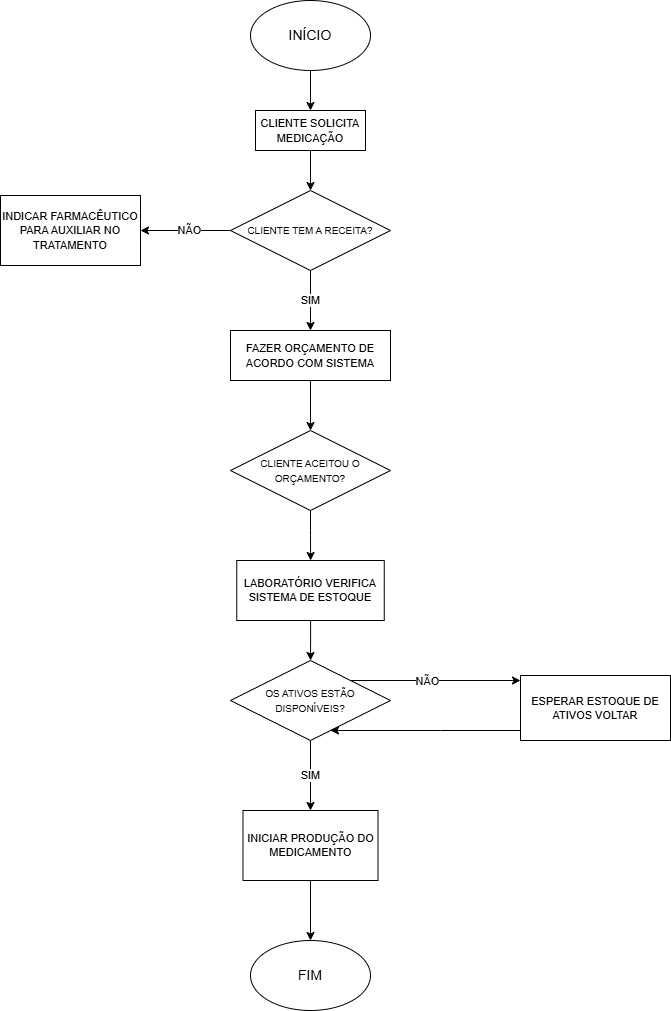

The diagram above was exported from draw.io. Its source (the exported page's mxGraphModel, read from the mxfile embedded in the PNG):
<mxGraphModel dx="864" dy="516" grid="1" gridSize="10" guides="1" tooltips="1" connect="1" arrows="1" fold="1" page="1" pageScale="1" pageWidth="827" pageHeight="1169" math="0" shadow="0">
  <root>
    <mxCell id="0" />
    <mxCell id="1" parent="0" />
    <mxCell id="ellHlvLXv_20KNBQ_NXh-1" value="INÍCIO" style="ellipse;whiteSpace=wrap;html=1;fontSize=14;" parent="1" vertex="1">
      <mxGeometry x="370" y="40" width="120" height="70" as="geometry" />
    </mxCell>
    <mxCell id="ellHlvLXv_20KNBQ_NXh-16" style="edgeStyle=orthogonalEdgeStyle;rounded=0;orthogonalLoop=1;jettySize=auto;html=1;" parent="1" source="ellHlvLXv_20KNBQ_NXh-2" target="ellHlvLXv_20KNBQ_NXh-4" edge="1">
      <mxGeometry relative="1" as="geometry" />
    </mxCell>
    <mxCell id="ellHlvLXv_20KNBQ_NXh-2" value="&lt;font style=&quot;font-size: 11px;&quot;&gt;CLIENTE SOLICITA MEDICAÇÃO&lt;/font&gt;" style="rounded=0;whiteSpace=wrap;html=1;" parent="1" vertex="1">
      <mxGeometry x="375" y="150" width="110" height="40" as="geometry" />
    </mxCell>
    <mxCell id="ellHlvLXv_20KNBQ_NXh-3" value="&lt;font style=&quot;font-size: 11px;&quot;&gt;INDICAR FARMACÊUTICO PARA AUXILIAR NO TRATAMENTO&lt;/font&gt;" style="rounded=0;whiteSpace=wrap;html=1;strokeColor=default;align=center;verticalAlign=middle;fontFamily=Helvetica;fontSize=12;fontColor=default;fillColor=default;" parent="1" vertex="1">
      <mxGeometry x="120" y="235" width="140" height="70" as="geometry" />
    </mxCell>
    <mxCell id="ellHlvLXv_20KNBQ_NXh-17" style="edgeStyle=orthogonalEdgeStyle;rounded=0;orthogonalLoop=1;jettySize=auto;html=1;" parent="1" source="ellHlvLXv_20KNBQ_NXh-4" target="ellHlvLXv_20KNBQ_NXh-3" edge="1">
      <mxGeometry relative="1" as="geometry" />
    </mxCell>
    <mxCell id="ellHlvLXv_20KNBQ_NXh-31" value="NÃO" style="edgeLabel;html=1;align=center;verticalAlign=middle;resizable=0;points=[];" parent="ellHlvLXv_20KNBQ_NXh-17" vertex="1" connectable="0">
      <mxGeometry x="-0.075" y="-1" relative="1" as="geometry">
        <mxPoint as="offset" />
      </mxGeometry>
    </mxCell>
    <mxCell id="ellHlvLXv_20KNBQ_NXh-18" value="SIM" style="edgeStyle=orthogonalEdgeStyle;rounded=0;orthogonalLoop=1;jettySize=auto;html=1;" parent="1" source="ellHlvLXv_20KNBQ_NXh-4" target="ellHlvLXv_20KNBQ_NXh-6" edge="1">
      <mxGeometry relative="1" as="geometry">
        <Array as="points">
          <mxPoint x="430" y="370" />
          <mxPoint x="430" y="370" />
        </Array>
      </mxGeometry>
    </mxCell>
    <mxCell id="ellHlvLXv_20KNBQ_NXh-4" value="&lt;font style=&quot;font-size: 10px;&quot;&gt;CLIENTE TEM A RECEITA?&lt;/font&gt;" style="rhombus;whiteSpace=wrap;html=1;" parent="1" vertex="1">
      <mxGeometry x="350" y="230" width="160" height="80" as="geometry" />
    </mxCell>
    <mxCell id="ellHlvLXv_20KNBQ_NXh-19" style="edgeStyle=orthogonalEdgeStyle;rounded=0;orthogonalLoop=1;jettySize=auto;html=1;" parent="1" source="ellHlvLXv_20KNBQ_NXh-6" target="ellHlvLXv_20KNBQ_NXh-7" edge="1">
      <mxGeometry relative="1" as="geometry" />
    </mxCell>
    <mxCell id="ellHlvLXv_20KNBQ_NXh-6" value="&lt;font style=&quot;font-size: 11px;&quot;&gt;FAZER ORÇAMENTO DE ACORDO COM SISTEMA&lt;/font&gt;" style="rounded=0;whiteSpace=wrap;html=1;" parent="1" vertex="1">
      <mxGeometry x="350" y="370" width="160" height="50" as="geometry" />
    </mxCell>
    <mxCell id="ellHlvLXv_20KNBQ_NXh-20" style="edgeStyle=orthogonalEdgeStyle;rounded=0;orthogonalLoop=1;jettySize=auto;html=1;" parent="1" source="ellHlvLXv_20KNBQ_NXh-7" target="ellHlvLXv_20KNBQ_NXh-8" edge="1">
      <mxGeometry relative="1" as="geometry" />
    </mxCell>
    <mxCell id="ellHlvLXv_20KNBQ_NXh-7" value="&lt;font style=&quot;font-size: 10px;&quot;&gt;CLIENTE ACEITOU O ORÇAMENTO?&lt;/font&gt;" style="rhombus;whiteSpace=wrap;html=1;" parent="1" vertex="1">
      <mxGeometry x="350" y="470" width="160" height="80" as="geometry" />
    </mxCell>
    <mxCell id="ellHlvLXv_20KNBQ_NXh-21" style="edgeStyle=orthogonalEdgeStyle;rounded=0;orthogonalLoop=1;jettySize=auto;html=1;" parent="1" source="ellHlvLXv_20KNBQ_NXh-8" target="ellHlvLXv_20KNBQ_NXh-9" edge="1">
      <mxGeometry relative="1" as="geometry" />
    </mxCell>
    <mxCell id="ellHlvLXv_20KNBQ_NXh-8" value="LABORATÓRIO VERIFICA SISTEMA DE ESTOQUE" style="rounded=0;whiteSpace=wrap;html=1;fontSize=11;" parent="1" vertex="1">
      <mxGeometry x="356.25" y="600" width="147.5" height="60" as="geometry" />
    </mxCell>
    <mxCell id="ellHlvLXv_20KNBQ_NXh-34" value="SIM" style="edgeStyle=orthogonalEdgeStyle;rounded=0;orthogonalLoop=1;jettySize=auto;html=1;" parent="1" source="ellHlvLXv_20KNBQ_NXh-9" target="ellHlvLXv_20KNBQ_NXh-11" edge="1">
      <mxGeometry relative="1" as="geometry" />
    </mxCell>
    <mxCell id="ellHlvLXv_20KNBQ_NXh-9" value="&lt;span style=&quot;font-size: 10px;&quot;&gt;OS ATIVOS ESTÃO DISPONÍVEIS?&lt;/span&gt;" style="rhombus;whiteSpace=wrap;html=1;" parent="1" vertex="1">
      <mxGeometry x="350" y="700" width="160" height="80" as="geometry" />
    </mxCell>
    <mxCell id="ellHlvLXv_20KNBQ_NXh-10" value="ESPERAR ESTOQUE DE ATIVOS VOLTAR" style="rounded=0;whiteSpace=wrap;html=1;fontSize=11;" parent="1" vertex="1">
      <mxGeometry x="640" y="715" width="150" height="65" as="geometry" />
    </mxCell>
    <mxCell id="ellHlvLXv_20KNBQ_NXh-29" style="edgeStyle=orthogonalEdgeStyle;rounded=0;orthogonalLoop=1;jettySize=auto;html=1;" parent="1" source="ellHlvLXv_20KNBQ_NXh-11" target="ellHlvLXv_20KNBQ_NXh-14" edge="1">
      <mxGeometry relative="1" as="geometry" />
    </mxCell>
    <mxCell id="ellHlvLXv_20KNBQ_NXh-11" value="INICIAR PRODUÇÃO DO MEDICAMENTO" style="rounded=0;whiteSpace=wrap;html=1;fontSize=11;" parent="1" vertex="1">
      <mxGeometry x="362.5" y="850" width="135" height="70" as="geometry" />
    </mxCell>
    <mxCell id="ellHlvLXv_20KNBQ_NXh-14" value="FIM" style="ellipse;whiteSpace=wrap;html=1;fontSize=14;" parent="1" vertex="1">
      <mxGeometry x="370" y="980" width="120" height="70" as="geometry" />
    </mxCell>
    <mxCell id="ellHlvLXv_20KNBQ_NXh-15" value="" style="endArrow=classic;html=1;rounded=0;" parent="1" source="ellHlvLXv_20KNBQ_NXh-1" target="ellHlvLXv_20KNBQ_NXh-2" edge="1">
      <mxGeometry width="50" height="50" relative="1" as="geometry">
        <mxPoint x="310" y="150" as="sourcePoint" />
        <mxPoint x="360" y="100" as="targetPoint" />
      </mxGeometry>
    </mxCell>
    <mxCell id="ellHlvLXv_20KNBQ_NXh-25" value="" style="endArrow=classic;html=1;rounded=0;edgeStyle=orthogonalEdgeStyle;curved=1;" parent="1" source="ellHlvLXv_20KNBQ_NXh-10" target="ellHlvLXv_20KNBQ_NXh-9" edge="1">
      <mxGeometry width="50" height="50" relative="1" as="geometry">
        <mxPoint x="610" y="860" as="sourcePoint" />
        <mxPoint x="660" y="810" as="targetPoint" />
        <Array as="points">
          <mxPoint x="560" y="770" />
          <mxPoint x="560" y="770" />
        </Array>
      </mxGeometry>
    </mxCell>
    <mxCell id="ellHlvLXv_20KNBQ_NXh-26" value="" style="endArrow=classic;html=1;rounded=0;edgeStyle=orthogonalEdgeStyle;curved=1;" parent="1" source="ellHlvLXv_20KNBQ_NXh-9" target="ellHlvLXv_20KNBQ_NXh-10" edge="1">
      <mxGeometry width="50" height="50" relative="1" as="geometry">
        <mxPoint x="640" y="800" as="sourcePoint" />
        <mxPoint x="510" y="800" as="targetPoint" />
        <Array as="points">
          <mxPoint x="540" y="720" />
          <mxPoint x="540" y="720" />
        </Array>
      </mxGeometry>
    </mxCell>
    <mxCell id="ellHlvLXv_20KNBQ_NXh-27" value="NÃO" style="edgeLabel;html=1;align=center;verticalAlign=middle;resizable=0;points=[];" parent="ellHlvLXv_20KNBQ_NXh-26" vertex="1" connectable="0">
      <mxGeometry x="-0.1059" relative="1" as="geometry">
        <mxPoint as="offset" />
      </mxGeometry>
    </mxCell>
  </root>
</mxGraphModel>